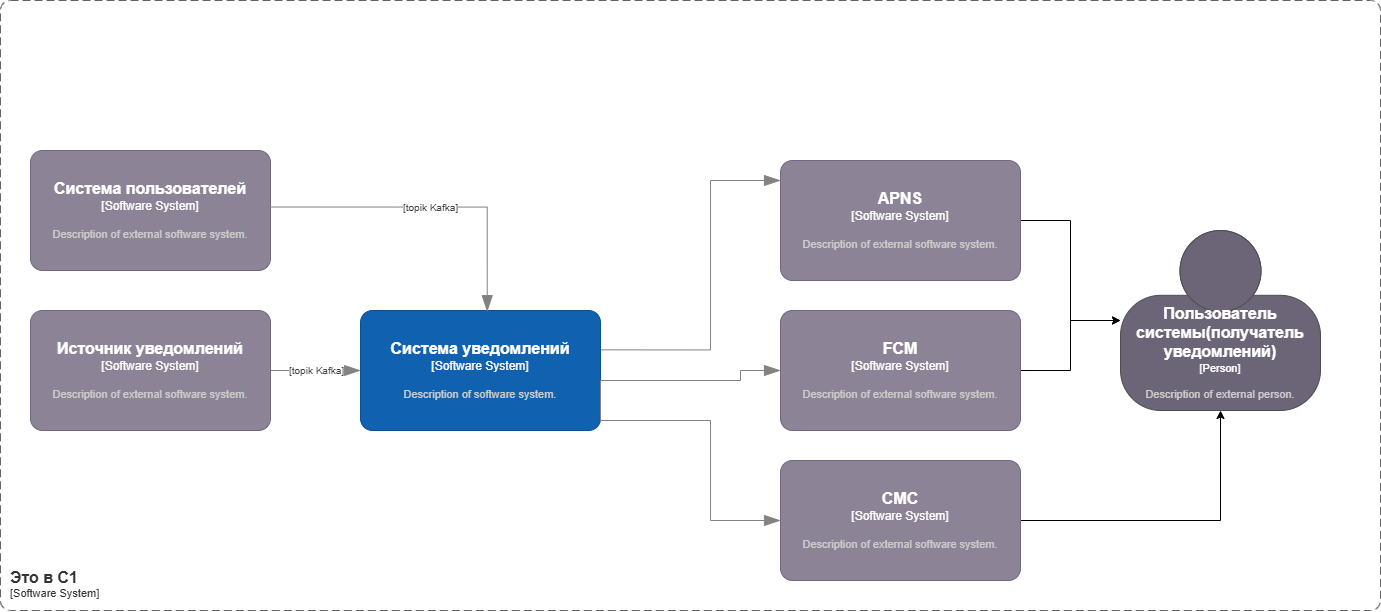

The diagram above was exported from draw.io. Its source (the exported page's mxGraphModel, read from the mxfile embedded in the PNG):
<mxGraphModel dx="2847" dy="2370" grid="1" gridSize="10" guides="1" tooltips="1" connect="1" arrows="1" fold="1" page="1" pageScale="1" pageWidth="827" pageHeight="1169" math="0" shadow="0">
  <root>
    <mxCell id="0" />
    <mxCell id="1" parent="0" />
    <object placeholders="1" c4Name="Система уведомлений" c4Type="Software System" c4Description="Description of software system." label="&lt;font style=&quot;font-size: 16px&quot;&gt;&lt;b&gt;%c4Name%&lt;/b&gt;&lt;/font&gt;&lt;div&gt;[%c4Type%]&lt;/div&gt;&lt;br&gt;&lt;div&gt;&lt;font style=&quot;font-size: 11px&quot;&gt;&lt;font color=&quot;#cccccc&quot;&gt;%c4Description%&lt;/font&gt;&lt;/div&gt;" id="2">
      <mxCell parent="1" style="rounded=1;whiteSpace=wrap;html=1;labelBackgroundColor=none;fillColor=#1061B0;fontColor=#ffffff;align=center;arcSize=10;strokeColor=#0D5091;metaEdit=1;resizable=0;points=[[0.25,0,0],[0.5,0,0],[0.75,0,0],[1,0.25,0],[1,0.5,0],[1,0.75,0],[0.75,1,0],[0.5,1,0],[0.25,1,0],[0,0.75,0],[0,0.5,0],[0,0.25,0]];" vertex="1">
        <mxGeometry height="120" width="240" x="980" y="-490" as="geometry" />
      </mxCell>
    </object>
    <mxCell id="3" edge="1" parent="1" source="4" style="edgeStyle=orthogonalEdgeStyle;rounded=0;orthogonalLoop=1;jettySize=auto;html=1;" target="10">
      <mxGeometry relative="1" as="geometry" />
    </mxCell>
    <object placeholders="1" c4Name="APNS" c4Type="Software System" c4Description="Description of external software system." label="&lt;font style=&quot;font-size: 16px&quot;&gt;&lt;b&gt;%c4Name%&lt;/b&gt;&lt;/font&gt;&lt;div&gt;[%c4Type%]&lt;/div&gt;&lt;br&gt;&lt;div&gt;&lt;font style=&quot;font-size: 11px&quot;&gt;&lt;font color=&quot;#cccccc&quot;&gt;%c4Description%&lt;/font&gt;&lt;/div&gt;" id="4">
      <mxCell parent="1" style="rounded=1;whiteSpace=wrap;html=1;labelBackgroundColor=none;fillColor=#8C8496;fontColor=#ffffff;align=center;arcSize=10;strokeColor=#736782;metaEdit=1;resizable=0;points=[[0.25,0,0],[0.5,0,0],[0.75,0,0],[1,0.25,0],[1,0.5,0],[1,0.75,0],[0.75,1,0],[0.5,1,0],[0.25,1,0],[0,0.75,0],[0,0.5,0],[0,0.25,0]];" vertex="1">
        <mxGeometry height="120" width="240" x="1400" y="-640" as="geometry" />
      </mxCell>
    </object>
    <object placeholders="1" c4Name="Источник уведомлений" c4Type="Software System" c4Description="Description of external software system." label="&lt;font style=&quot;font-size: 16px&quot;&gt;&lt;b&gt;%c4Name%&lt;/b&gt;&lt;/font&gt;&lt;div&gt;[%c4Type%]&lt;/div&gt;&lt;br&gt;&lt;div&gt;&lt;font style=&quot;font-size: 11px&quot;&gt;&lt;font color=&quot;#cccccc&quot;&gt;%c4Description%&lt;/font&gt;&lt;/div&gt;" id="5">
      <mxCell parent="1" style="rounded=1;whiteSpace=wrap;html=1;labelBackgroundColor=none;fillColor=#8C8496;fontColor=#ffffff;align=center;arcSize=10;strokeColor=#736782;metaEdit=1;resizable=0;points=[[0.25,0,0],[0.5,0,0],[0.75,0,0],[1,0.25,0],[1,0.5,0],[1,0.75,0],[0.75,1,0],[0.5,1,0],[0.25,1,0],[0,0.75,0],[0,0.5,0],[0,0.25,0]];" vertex="1">
        <mxGeometry height="120" width="240" x="650" y="-490" as="geometry" />
      </mxCell>
    </object>
    <mxCell id="6" edge="1" parent="1" source="7" style="edgeStyle=orthogonalEdgeStyle;rounded=0;orthogonalLoop=1;jettySize=auto;html=1;" target="10">
      <mxGeometry relative="1" as="geometry" />
    </mxCell>
    <object placeholders="1" c4Name="FCM" c4Type="Software System" c4Description="Description of external software system." label="&lt;font style=&quot;font-size: 16px&quot;&gt;&lt;b&gt;%c4Name%&lt;/b&gt;&lt;/font&gt;&lt;div&gt;[%c4Type%]&lt;/div&gt;&lt;br&gt;&lt;div&gt;&lt;font style=&quot;font-size: 11px&quot;&gt;&lt;font color=&quot;#cccccc&quot;&gt;%c4Description%&lt;/font&gt;&lt;/div&gt;" id="7">
      <mxCell parent="1" style="rounded=1;whiteSpace=wrap;html=1;labelBackgroundColor=none;fillColor=#8C8496;fontColor=#ffffff;align=center;arcSize=10;strokeColor=#736782;metaEdit=1;resizable=0;points=[[0.25,0,0],[0.5,0,0],[0.75,0,0],[1,0.25,0],[1,0.5,0],[1,0.75,0],[0.75,1,0],[0.5,1,0],[0.25,1,0],[0,0.75,0],[0,0.5,0],[0,0.25,0]];" vertex="1">
        <mxGeometry height="120" width="240" x="1400" y="-490" as="geometry" />
      </mxCell>
    </object>
    <mxCell id="8" edge="1" parent="1" source="9" style="edgeStyle=orthogonalEdgeStyle;rounded=0;orthogonalLoop=1;jettySize=auto;html=1;" target="10">
      <mxGeometry relative="1" as="geometry" />
    </mxCell>
    <object placeholders="1" c4Name="CMC" c4Type="Software System" c4Description="Description of external software system." label="&lt;font style=&quot;font-size: 16px&quot;&gt;&lt;b&gt;%c4Name%&lt;/b&gt;&lt;/font&gt;&lt;div&gt;[%c4Type%]&lt;/div&gt;&lt;br&gt;&lt;div&gt;&lt;font style=&quot;font-size: 11px&quot;&gt;&lt;font color=&quot;#cccccc&quot;&gt;%c4Description%&lt;/font&gt;&lt;/div&gt;" id="9">
      <mxCell parent="1" style="rounded=1;whiteSpace=wrap;html=1;labelBackgroundColor=none;fillColor=#8C8496;fontColor=#ffffff;align=center;arcSize=10;strokeColor=#736782;metaEdit=1;resizable=0;points=[[0.25,0,0],[0.5,0,0],[0.75,0,0],[1,0.25,0],[1,0.5,0],[1,0.75,0],[0.75,1,0],[0.5,1,0],[0.25,1,0],[0,0.75,0],[0,0.5,0],[0,0.25,0]];" vertex="1">
        <mxGeometry height="120" width="240" x="1400" y="-340" as="geometry" />
      </mxCell>
    </object>
    <object placeholders="1" c4Name="Пользователь системы(получатель уведомлений)" c4Type="Person" c4Description="Description of external person." label="&lt;font style=&quot;font-size: 16px&quot;&gt;&lt;b&gt;%c4Name%&lt;/b&gt;&lt;/font&gt;&lt;div&gt;[%c4Type%]&lt;/div&gt;&lt;br&gt;&lt;div&gt;&lt;font style=&quot;font-size: 11px&quot;&gt;&lt;font color=&quot;#cccccc&quot;&gt;%c4Description%&lt;/font&gt;&lt;/div&gt;" id="10">
      <mxCell parent="1" style="html=1;fontSize=11;dashed=0;whiteSpace=wrap;fillColor=#6C6477;strokeColor=#4D4D4D;fontColor=#ffffff;shape=mxgraph.c4.person2;align=center;metaEdit=1;points=[[0.5,0,0],[1,0.5,0],[1,0.75,0],[0.75,1,0],[0.5,1,0],[0.25,1,0],[0,0.75,0],[0,0.5,0]];resizable=0;" vertex="1">
        <mxGeometry height="180" width="200" x="1740" y="-570" as="geometry" />
      </mxCell>
    </object>
    <object placeholders="1" c4Type="Relationship" id="11">
      <mxCell edge="1" parent="1" source="2" style="endArrow=blockThin;html=1;fontSize=10;fontColor=#404040;strokeWidth=1;endFill=1;strokeColor=#828282;elbow=vertical;metaEdit=1;endSize=14;startSize=14;jumpStyle=arc;jumpSize=16;rounded=0;edgeStyle=orthogonalEdgeStyle;exitX=1.003;exitY=0.328;exitDx=0;exitDy=0;exitPerimeter=0;">
        <mxGeometry relative="1" width="240" as="geometry">
          <Array as="points">
            <mxPoint x="1330" y="-451" />
            <mxPoint x="1330" y="-620" />
          </Array>
          <mxPoint x="1160" y="-620" as="sourcePoint" />
          <mxPoint x="1400" y="-620" as="targetPoint" />
        </mxGeometry>
      </mxCell>
    </object>
    <object placeholders="1" c4Type="Relationship" id="12">
      <mxCell edge="1" parent="1" style="endArrow=blockThin;html=1;fontSize=10;fontColor=#404040;strokeWidth=1;endFill=1;strokeColor=#828282;elbow=vertical;metaEdit=1;endSize=14;startSize=14;jumpStyle=arc;jumpSize=16;rounded=0;edgeStyle=orthogonalEdgeStyle;entryX=0;entryY=0.5;entryDx=0;entryDy=0;entryPerimeter=0;" target="7">
        <mxGeometry relative="1" width="240" as="geometry">
          <Array as="points">
            <mxPoint x="1360" y="-420" />
            <mxPoint x="1360" y="-430" />
          </Array>
          <mxPoint x="1220" y="-420" as="sourcePoint" />
          <mxPoint x="1389" y="-420" as="targetPoint" />
        </mxGeometry>
      </mxCell>
    </object>
    <object placeholders="1" c4Type="Relationship" id="13">
      <mxCell edge="1" parent="1" style="endArrow=blockThin;html=1;fontSize=10;fontColor=#404040;strokeWidth=1;endFill=1;strokeColor=#828282;elbow=vertical;metaEdit=1;endSize=14;startSize=14;jumpStyle=arc;jumpSize=16;rounded=0;edgeStyle=orthogonalEdgeStyle;exitX=1.003;exitY=0.411;exitDx=0;exitDy=0;exitPerimeter=0;entryX=0;entryY=0.5;entryDx=0;entryDy=0;entryPerimeter=0;" target="9">
        <mxGeometry relative="1" width="240" as="geometry">
          <Array as="points">
            <mxPoint x="1220" y="-380" />
            <mxPoint x="1330" y="-380" />
            <mxPoint x="1330" y="-280" />
          </Array>
          <mxPoint x="1220" y="-420" as="sourcePoint" />
          <mxPoint x="1389" y="-409" as="targetPoint" />
        </mxGeometry>
      </mxCell>
    </object>
    <object placeholders="1" c4Name="Это в С1&#10;" c4Type="SystemScopeBoundary" c4Application="Software System" label="&lt;font style=&quot;font-size: 16px&quot;&gt;&lt;b&gt;&lt;div style=&quot;text-align: left&quot;&gt;%c4Name%&lt;/div&gt;&lt;/b&gt;&lt;/font&gt;&lt;div style=&quot;text-align: left&quot;&gt;[%c4Application%]&lt;/div&gt;" id="14">
      <mxCell parent="1" style="rounded=1;fontSize=11;whiteSpace=wrap;html=1;dashed=1;arcSize=20;fillColor=none;strokeColor=#666666;fontColor=#333333;labelBackgroundColor=none;align=left;verticalAlign=bottom;labelBorderColor=none;spacingTop=0;spacing=10;dashPattern=8 4;metaEdit=1;rotatable=0;perimeter=rectanglePerimeter;noLabel=0;labelPadding=0;allowArrows=0;connectable=0;expand=0;recursiveResize=0;editable=1;pointerEvents=0;absoluteArcSize=1;points=[[0.25,0,0],[0.5,0,0],[0.75,0,0],[1,0.25,0],[1,0.5,0],[1,0.75,0],[0.75,1,0],[0.5,1,0],[0.25,1,0],[0,0.75,0],[0,0.5,0],[0,0.25,0]];" vertex="1">
        <mxGeometry height="610" width="1380" x="620" y="-800" as="geometry" />
      </mxCell>
    </object>
    <object placeholders="1" c4Name="Система пользователей" c4Type="Software System" c4Description="Description of external software system." label="&lt;font style=&quot;font-size: 16px&quot;&gt;&lt;b&gt;%c4Name%&lt;/b&gt;&lt;/font&gt;&lt;div&gt;[%c4Type%]&lt;/div&gt;&lt;br&gt;&lt;div&gt;&lt;font style=&quot;font-size: 11px&quot;&gt;&lt;font color=&quot;#cccccc&quot;&gt;%c4Description%&lt;/font&gt;&lt;/div&gt;" id="15">
      <mxCell parent="1" style="rounded=1;whiteSpace=wrap;html=1;labelBackgroundColor=none;fillColor=#8C8496;fontColor=#ffffff;align=center;arcSize=10;strokeColor=#736782;metaEdit=1;resizable=0;points=[[0.25,0,0],[0.5,0,0],[0.75,0,0],[1,0.25,0],[1,0.5,0],[1,0.75,0],[0.75,1,0],[0.5,1,0],[0.25,1,0],[0,0.75,0],[0,0.5,0],[0,0.25,0]];" vertex="1">
        <mxGeometry height="120" width="240" x="650" y="-650" as="geometry" />
      </mxCell>
    </object>
    <object placeholders="1" c4Type="Relationship" c4Technology="topik Kafka" c4Description="" label="&lt;div style=&quot;text-align: left&quot;&gt;&lt;div style=&quot;text-align: center&quot;&gt;&lt;b&gt;%c4Description%&lt;/b&gt;&lt;/div&gt;&lt;div style=&quot;text-align: center&quot;&gt;[%c4Technology%]&lt;/div&gt;&lt;/div&gt;" id="16">
      <mxCell edge="1" parent="1" source="15" style="endArrow=blockThin;html=1;fontSize=10;fontColor=#404040;strokeWidth=1;endFill=1;strokeColor=#828282;elbow=vertical;metaEdit=1;endSize=14;startSize=14;jumpStyle=arc;jumpSize=16;rounded=0;edgeStyle=orthogonalEdgeStyle;exitX=0.996;exitY=0.471;exitDx=0;exitDy=0;exitPerimeter=0;entryX=0.528;entryY=0.01;entryDx=0;entryDy=0;entryPerimeter=0;" target="2">
        <mxGeometry relative="1" width="240" as="geometry">
          <mxPoint x="1070" y="-660" as="sourcePoint" />
          <mxPoint x="1310" y="-660" as="targetPoint" />
        </mxGeometry>
      </mxCell>
    </object>
    <object placeholders="1" c4Type="Relationship" c4Technology="topik Kafka" c4Description="" label="&lt;div style=&quot;text-align: left&quot;&gt;&lt;div style=&quot;text-align: center&quot;&gt;&lt;b&gt;%c4Description%&lt;/b&gt;&lt;/div&gt;&lt;div style=&quot;text-align: center&quot;&gt;[%c4Technology%]&lt;/div&gt;&lt;/div&gt;" id="17">
      <mxCell edge="1" parent="1" source="5" style="endArrow=blockThin;html=1;fontSize=10;fontColor=#404040;strokeWidth=1;endFill=1;strokeColor=#828282;elbow=vertical;metaEdit=1;endSize=14;startSize=14;jumpStyle=arc;jumpSize=16;rounded=0;edgeStyle=orthogonalEdgeStyle;exitX=1;exitY=0.5;exitDx=0;exitDy=0;exitPerimeter=0;entryX=0;entryY=0.5;entryDx=0;entryDy=0;entryPerimeter=0;" target="2">
        <mxGeometry relative="1" width="240" as="geometry">
          <mxPoint x="940" y="-530" as="sourcePoint" />
          <mxPoint x="950" y="-470" as="targetPoint" />
        </mxGeometry>
      </mxCell>
    </object>
  </root>
</mxGraphModel>